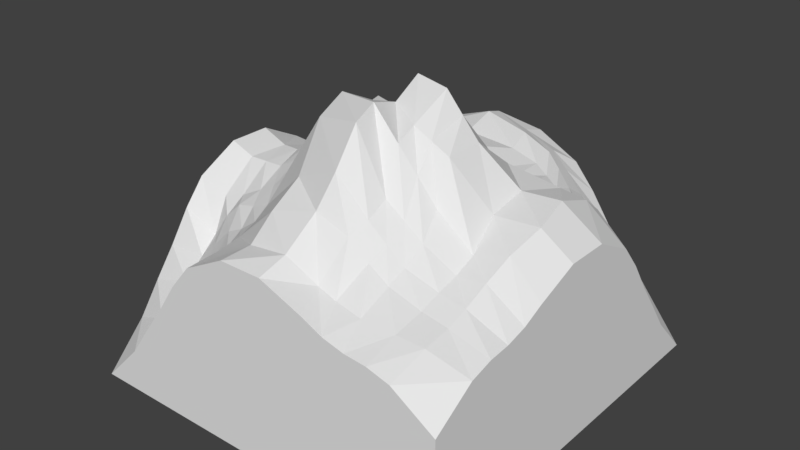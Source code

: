 # Source: tile_mountain_a4c1.blend  (saved by Blender 2.78.0; exported with 4.5.12 LTS)
import bpy
from mathutils import Matrix  # noqa: F401  (used for matrix-valued properties, if any)

bpy.ops.wm.read_factory_settings(use_empty=True)
scene = bpy.context.scene
scene.name = 'Scene'

# ---- collections
col_collection_1 = bpy.data.collections.new('Collection 1'); scene.collection.children.link(col_collection_1)

# ---- world
world_world = bpy.data.worlds.new('World'); scene.world = world_world
world_world.color = (0.05088, 0.05088, 0.05088)
world_world.use_sun_shadow = False
world_world.sun_shadow_jitter_overblur = 0.0
world_world.cycles.sampling_method = 'MANUAL'

# ---- meshes
me_grid = bpy.data.meshes.new('Grid')
me_grid.from_pydata([(-0.3943, 0.3889, 0.18), (-0.409, 0.2778, 0.3043), (-0.4218, 0.1605, 0.4131), (-0.4176, 0.04229, 0.4522), (-0.4313, -0.05855, 0.4497), (-0.4153, -0.1659, 0.387), (-0.389, -0.2778, 0.2734), (-0.3889, -0.4163, 0.1626), (-0.2784, 0.3889, 0.3489), (-0.2791, 0.2759, 0.447), (-0.283, 0.1505, 0.5115), (-0.3145, 0.02969, 0.4906), (-0.3327, -0.05602, 0.4508), (-0.3138, -0.1445, 0.4243), (-0.2955, -0.2684, 0.3673), (-0.2778, -0.4163, 0.2941), (-0.1666, 0.4221, 0.4808), (-0.1706, 0.2837, 0.5178), (-0.1995, 0.1565, 0.604), (-0.2168, 0.06057, 0.5705), (-0.2185, -0.03056, 0.5484), (-0.2329, -0.1366, 0.4714), (-0.1977, -0.2743, 0.4261), (-0.1667, -0.4163, 0.4193), (-0.04544, 0.4542, 0.5135), (-0.03045, 0.3021, 0.5103), (-0.07866, 0.1537, 0.5756), (-0.08011, 0.07709, 0.6308), (-0.07734, -0.004829, 0.6694), (-0.08278, -0.09774, 0.715), (-0.05934, -0.2648, 0.5759), (-0.05556, -0.4163, 0.4747), (0.05207, 0.4388, 0.4921), (0.09844, 0.3111, 0.4951), (0.03553, 0.1093, 0.6702), (0.03442, 0.0205, 0.7507), (0.03695, -0.05886, 0.7081), (0.04635, -0.1412, 0.734), (0.06746, -0.2851, 0.6305), (0.05658, -0.426, 0.4946), (0.1412, 0.4299, 0.462), (0.1659, 0.3146, 0.4728), (0.1259, 0.1102, 0.5853), (0.1234, 0.008831, 0.7406), (0.1237, -0.103, 0.6902), (0.1288, -0.1599, 0.6683), (0.1565, -0.2869, 0.5494), (0.1348, -0.4152, 0.446), (0.2328, 0.4202, 0.3725), (0.2385, 0.2956, 0.4351), (0.2174, 0.1129, 0.5572), (0.2183, -0.001457, 0.6444), (0.2184, -0.1028, 0.643), (0.2308, -0.1586, 0.55), (0.2513, -0.2865, 0.4736), (0.2539, -0.4232, 0.4215), (0.3942, 0.3937, 0.2628), (0.3909, 0.2775, 0.3878), (0.3927, 0.1667, 0.5003), (0.3977, 0.05556, 0.541), (0.4186, -0.05555, 0.528), (0.4078, -0.147, 0.4982), (0.3978, -0.2778, 0.4318), (0.3978, -0.4037, 0.4037), (0.5, 0.5, -1.324e-10), (0.5, 0.3915, 0.1124), (0.5, 0.2778, 0.2669), (0.5, 0.1667, 0.415), (0.5, 0.05556, 0.4731), (0.5, -0.05556, 0.4731), (0.5, -0.1667, 0.4302), (0.5, -0.2778, 0.3906), (0.5, -0.3915, 0.37), (0.5, -0.5, 0.3), (-0.4, -0.2219, 0.3064), (-0.3231, -0.2064, 0.4047), (-0.2202, -0.2115, 0.4378), (-0.07747, -0.1754, 0.6813), (0.06066, -0.2126, 0.7147), (0.1527, -0.2283, 0.5748), (0.2517, -0.2302, 0.506), (0.3994, -0.214, 0.461), (0.5, -0.2222, 0.4045), (-0.3889, -0.3333, 0.2274), (-0.2804, -0.3286, 0.326), (-0.1852, -0.3336, 0.4161), (-0.05745, -0.3485, 0.5276), (0.05556, -0.333, 0.5559), (0.1442, -0.3333, 0.5271), (0.2502, -0.3357, 0.4529), (0.3978, -0.3333, 0.414), (0.5, -0.3333, 0.3858), (0.3264, 0.4056, 0.292), (0.3234, 0.2774, 0.399), (0.3285, 0.1615, 0.5121), (0.3104, 0.03168, 0.5467), (0.3104, -0.07006, 0.5281), (0.3315, -0.1667, 0.4803), (0.3316, -0.2778, 0.443), (0.3315, -0.4113, 0.4108), (0.3316, -0.2223, 0.4574), (0.3319, -0.3329, 0.4261), (-0.4014, 0.3333, 0.2343), (-0.2784, 0.3324, 0.3919), (-0.1686, 0.3411, 0.4843), (-0.03795, 0.3991, 0.5313), (0.08255, 0.3866, 0.5083), (0.1537, 0.3882, 0.4756), (0.2313, 0.3628, 0.4103), (0.3925, 0.3366, 0.3098), (0.5, 0.3333, 0.1927), (0.3244, 0.3434, 0.3418), (-0.4277, 0.2191, 0.36), (-0.2811, 0.2132, 0.4763), (-0.1835, 0.223, 0.5554), (-0.06519, 0.2205, 0.5174), (0.04785, 0.1944, 0.5274), (0.1351, 0.2101, 0.4898), (0.2283, 0.2054, 0.4787), (0.3918, 0.2222, 0.4559), (0.5, 0.2222, 0.349), (0.3264, 0.2192, 0.4592), (0.5, -2.186e-08, 0.0), (0.3915, -0.5, 0.37), (0.2778, -0.5, 0.3906), (0.1667, -0.5, 0.4302), (0.05556, -0.5, 0.4731), (-0.05556, -0.5, 0.4731), (-0.1667, -0.5, 0.415), (-0.2778, -0.5, 0.2669), (-0.3915, -0.5, 0.1115), (-0.5, -0.5, 0.0), (-0.2222, -0.5, 0.349), (-0.3333, -0.5, 0.1927), (0.3333, -0.5, 0.3858), (0.2222, -0.5, 0.4045), (5.96e-08, -0.5, 0.0), (0.187, 0.425, 0.4212), (0.2022, 0.3051, 0.4542), (0.1716, 0.1116, 0.5713), (0.1708, 0.003687, 0.6925), (0.171, -0.1029, 0.6666), (0.1798, -0.1592, 0.6092), (0.2039, -0.2867, 0.5112), (0.1859, -0.4192, 0.4328), (0.2022, -0.2292, 0.5407), (0.1972, -0.3345, 0.4856), (0.1925, 0.3755, 0.4454), (0.1817, 0.2077, 0.4842), (-0.2225, 0.4055, 0.4155), (-0.2249, 0.2798, 0.4808), (-0.2413, 0.1535, 0.5482), (-0.2656, 0.04513, 0.5161), (-0.2756, -0.04329, 0.4863), (-0.2734, -0.1405, 0.4434), (-0.2466, -0.2714, 0.3914), (-0.2222, -0.4163, 0.3534), (-0.2716, -0.2089, 0.4177), (-0.2328, -0.3311, 0.3726), (-0.2235, 0.3368, 0.4414), (-0.2323, 0.2181, 0.5068), (-0.3363, 0.3889, 0.2496), (-0.344, 0.2768, 0.3829), (-0.3524, 0.1555, 0.4673), (-0.366, 0.03599, 0.4554), (-0.382, -0.05729, 0.4503), (-0.3645, -0.1552, 0.3996), (-0.3422, -0.2731, 0.3199), (-0.3333, -0.4163, 0.2067), (-0.3615, -0.2141, 0.3658), (-0.3347, -0.331, 0.2728), (-0.3399, 0.3329, 0.3084), (-0.3544, 0.2162, 0.4277), (-0.5, -0.3915, 0.1115), (-0.5, -0.2778, 0.2669), (-0.5, -0.1667, 0.415), (-0.5, -0.05556, 0.4731), (-0.5, 0.05556, 0.4731), (-0.5, 0.1667, 0.415), (-0.5, 0.2778, 0.2669), (-0.5, 0.3915, 0.1116), (-0.5, 0.5, 0.0), (-0.5, 0.2222, 0.349), (-0.5, 0.3333, 0.1927), (-0.5, -0.3333, 0.1927), (-0.5, -0.2222, 0.349), (-0.5, -5.96e-08, 0.0), (-0.3915, 0.5, 0.1115), (-0.2778, 0.5, 0.2669), (-0.1667, 0.5, 0.415), (-0.05556, 0.5, 0.4731), (0.05556, 0.5, 0.4731), (0.1667, 0.5, 0.415), (0.2778, 0.5, 0.2669), (0.3915, 0.5, 0.1116), (0.2222, 0.5, 0.349), (0.3333, 0.5, 0.1927), (-0.3333, 0.5, 0.1927), (-0.2222, 0.5, 0.349), (-5.96e-08, 0.5, 1.49e-08), (0.5, -0.5, 0.0)], [], [(171, 162, 9, 103), (172, 163, 10, 113), (163, 164, 11, 10), (164, 165, 12, 11), (165, 166, 13, 12), (169, 167, 14, 75), (170, 168, 15, 84), (159, 150, 17, 104), (160, 151, 18, 114), (151, 152, 19, 18), (152, 153, 20, 19), (153, 154, 21, 20), (157, 155, 22, 76), (158, 156, 23, 85), (104, 17, 25, 105), (114, 18, 26, 115), (18, 19, 27, 26), (19, 20, 28, 27), (20, 21, 29, 28), (76, 22, 30, 77), (85, 23, 31, 86), (105, 25, 33, 106), (115, 26, 34, 116), (26, 27, 35, 34), (27, 28, 36, 35), (28, 29, 37, 36), (77, 30, 38, 78), (86, 31, 39, 87), (106, 33, 41, 107), (116, 34, 42, 117), (34, 35, 43, 42), (35, 36, 44, 43), (36, 37, 45, 44), (78, 38, 46, 79), (87, 39, 47, 88), (147, 138, 49, 108), (148, 139, 50, 118), (139, 140, 51, 50), (140, 141, 52, 51), (141, 142, 53, 52), (145, 143, 54, 80), (146, 144, 55, 89), (111, 93, 57, 109), (121, 94, 58, 119), (94, 95, 59, 58), (95, 96, 60, 59), (96, 97, 61, 60), (100, 98, 62, 81), (101, 99, 63, 90), (109, 57, 66, 110), (119, 58, 67, 120), (58, 59, 68, 67), (59, 60, 69, 68), (60, 61, 70, 69), (81, 62, 71, 82), (90, 63, 72, 91), (61, 81, 82, 70), (97, 100, 81, 61), (142, 145, 80, 53), (37, 78, 79, 45), (29, 77, 78, 37), (21, 76, 77, 29), (154, 157, 76, 21), (166, 169, 75, 13), (62, 90, 91, 71), (98, 101, 90, 62), (143, 146, 89, 54), (38, 87, 88, 46), (30, 86, 87, 38), (22, 85, 86, 30), (155, 158, 85, 22), (167, 170, 84, 14), (54, 89, 101, 98), (53, 80, 100, 97), (89, 55, 99, 101), (80, 54, 98, 100), (52, 53, 97, 96), (51, 52, 96, 95), (50, 51, 95, 94), (118, 50, 94, 121), (108, 49, 93, 111), (48, 108, 111, 92), (56, 109, 110, 65), (92, 111, 109, 56), (137, 147, 108, 48), (32, 106, 107, 40), (24, 105, 106, 32), (16, 104, 105, 24), (149, 159, 104, 16), (161, 171, 103, 8), (49, 118, 121, 93), (57, 119, 120, 66), (93, 121, 119, 57), (138, 148, 118, 49), (33, 116, 117, 41), (25, 115, 116, 33), (17, 114, 115, 25), (150, 160, 114, 17), (162, 172, 113, 9), (65, 110, 66, 120, 67, 68, 69, 70, 82, 71, 91, 72, 73, 122, 64), (123, 134, 124, 135, 125, 126, 127, 128, 132, 129, 133, 130, 131, 136, 73), (72, 63, 123, 73), (63, 99, 134, 123), (99, 55, 124, 134), (41, 117, 148, 138), (40, 107, 147, 137), (46, 88, 146, 143), (45, 79, 145, 142), (88, 47, 144, 146), (79, 46, 143, 145), (44, 45, 142, 141), (43, 44, 141, 140), (42, 43, 140, 139), (117, 42, 139, 148), (107, 41, 138, 147), (55, 144, 135, 124), (135, 144, 47, 125), (47, 39, 126, 125), (39, 31, 127, 126), (31, 23, 128, 127), (9, 113, 160, 150), (8, 103, 159, 149), (14, 84, 158, 155), (13, 75, 157, 154), (84, 15, 156, 158), (75, 14, 155, 157), (12, 13, 154, 153), (11, 12, 153, 152), (10, 11, 152, 151), (113, 10, 151, 160), (103, 9, 150, 159), (1, 112, 172, 162), (0, 102, 171, 161), (6, 83, 170, 167), (5, 74, 169, 166), (83, 7, 168, 170), (74, 6, 167, 169), (4, 5, 166, 165), (3, 4, 165, 164), (2, 3, 164, 163), (112, 2, 163, 172), (102, 1, 162, 171), (23, 156, 132, 128), (132, 156, 15, 129), (15, 168, 133, 129), (133, 168, 7, 130), (173, 184, 174, 185, 175, 176, 177, 178, 182, 179, 183, 180, 181, 186, 131), (130, 7, 173, 131), (7, 83, 184, 173), (83, 6, 174, 184), (6, 74, 185, 174), (74, 5, 175, 185), (5, 4, 176, 175), (4, 3, 177, 176), (3, 2, 178, 177), (2, 112, 182, 178), (112, 1, 179, 182), (1, 102, 183, 179), (102, 0, 180, 183), (187, 197, 188, 198, 189, 190, 191, 192, 195, 193, 196, 194, 64, 199, 181), (180, 0, 187, 181), (0, 161, 197, 187), (161, 8, 188, 197), (8, 149, 198, 188), (149, 16, 189, 198), (16, 24, 190, 189), (24, 32, 191, 190), (32, 40, 192, 191), (40, 137, 195, 192), (137, 48, 193, 195), (48, 92, 196, 193), (92, 56, 194, 196), (56, 65, 64, 194), (136, 200, 73), (73, 200, 122)])
me_grid.use_remesh_preserve_volume = False
me_grid.use_remesh_preserve_attributes = False
me_grid.use_mirror_vertex_groups = False
me_grid.update()

# ---- objects
ob_tile_mountain_a4c1 = bpy.data.objects.new('tile_mountain_a4c1', me_grid)

# ---- transforms, parenting, visibility, modifiers, constraints
ob_tile_mountain_a4c1.location = (0.0, 0.0, 0.0)
ob_tile_mountain_a4c1.lineart.crease_threshold = 0.0

# ---- collection membership
col_collection_1.objects.link(ob_tile_mountain_a4c1)

# ---- scene / render settings (as saved in the file)
scene.frame_start = 1; scene.frame_end = 250; scene.frame_set(1)
scene.render.engine = 'BLENDER_EEVEE_NEXT'
scene.render.resolution_percentage = 50
scene.render.dither_intensity = 0.0
scene.cycles.use_denoising = False
scene.cycles.samples = 128
scene.cycles.sampling_pattern = 'TABULATED_SOBOL'
scene.cycles.light_sampling_threshold = 0.0
scene.cycles.use_adaptive_sampling = False
scene.cycles.use_light_tree = False
scene.cycles.blur_glossy = 0.0
scene.cycles.sample_clamp_indirect = 0.0
scene.view_settings.view_transform = 'Standard'
bpy.context.view_layer.update()

# ---- added for rendering (the .blend has no active camera and no usable light): camera, sun
cam_auto = bpy.data.cameras.new('AutoCamera')
cam_auto.lens = 50.0
cam_auto.sensor_width = 36.0
cam_auto.clip_end = 1000.0
ob_auto_camera = bpy.data.objects.new('AutoCamera', cam_auto)
scene.collection.objects.link(ob_auto_camera)
ob_auto_camera.location = (1.48138, -1.77766, 1.56046)
ob_auto_camera.rotation_euler = (1.09748, -7.21219e-08, 0.694738)
scene.camera = ob_auto_camera
light_auto_sun = bpy.data.lights.new('AutoSun', 'SUN')
light_auto_sun.energy = 3.0
light_auto_sun.angle = 0.0523599
ob_auto_sun = bpy.data.objects.new('AutoSun', light_auto_sun)
scene.collection.objects.link(ob_auto_sun)
ob_auto_sun.rotation_euler = (0.872665, 0.174533, 0.523599)
bpy.context.view_layer.update()
